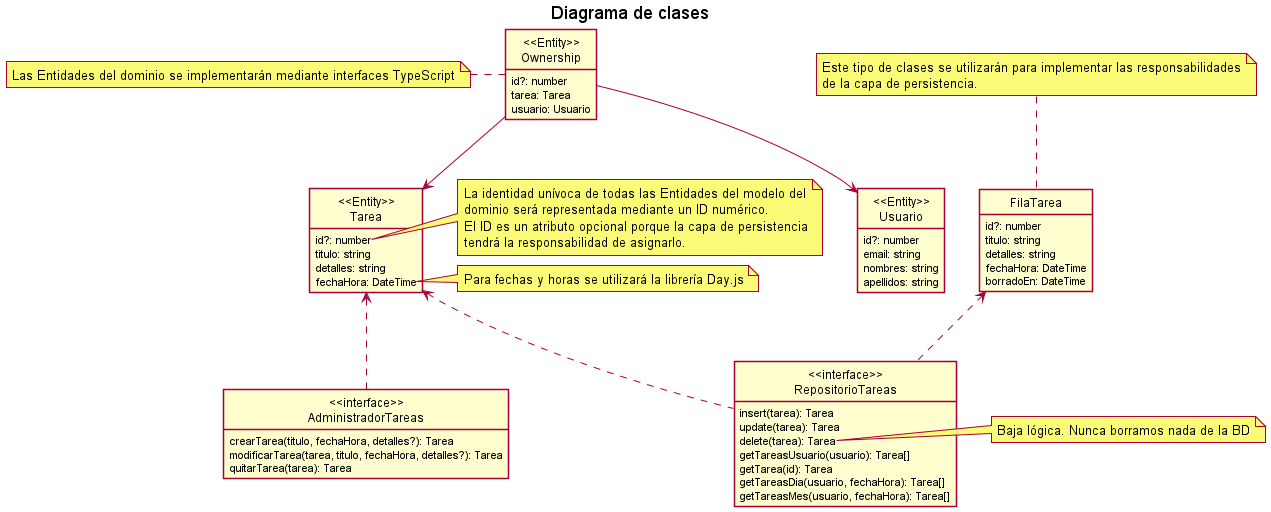

The diagram above was rendered by PlantUML. Its source (embedded in the PNG):
@startuml diagrama de clases
title Diagrama de clases
hide empty members
skinparam style strictuml


class "<<Entity>>\nTarea" as T {
    id?: number
    titulo: string
    detalles: string
    fechaHora: DateTime
} 

note right of T::id 
La identidad unívoca de todas las Entidades del modelo del
dominio será representada mediante un ID numérico.
El ID es un atributo opcional porque la capa de persistencia
tendrá la responsabilidad de asignarlo.
end note

note right of T::fechaHora 
Para fechas y horas se utilizará la librería Day.js
end note

class "<<Entity>>\nUsuario" as U{
    id?: number
    email: string
    nombres: string
    apellidos: string
}

class "<<Entity>>\nOwnership" as O{
    id?: number
    tarea: Tarea
    usuario: Usuario
}

note left of O
Las Entidades del dominio se implementarán mediante interfaces TypeScript
endnote

O --> U
O --> T

class "<<interface>>\nAdministradorTareas" as AT{
    crearTarea(titulo, fechaHora, detalles?): Tarea
    modificarTarea(tarea, titulo, fechaHora, detalles?): Tarea
    quitarTarea(tarea): Tarea
}

AT .u.> T

class "<<interface>>\nRepositorioTareas" as RT{
    insert(tarea): Tarea 
    update(tarea): Tarea 
    delete(tarea): Tarea 
    getTareasUsuario(usuario): Tarea[]
    getTarea(id): Tarea
    getTareasDia(usuario, fechaHora): Tarea[]
    getTareasMes(usuario, fechaHora): Tarea[]
}
note right of RT::delete
Baja lógica. Nunca borramos nada de la BD
end note

class "FilaTarea" as FT{
    id?: number
    titulo: string
    detalles: string
    fechaHora: DateTime
    borradoEn: DateTime
}
note top of FT
Este tipo de clases se utilizarán para implementar las responsabilidades
de la capa de persistencia.
end note

RT .u.> T
RT .u.> FT

@enduml